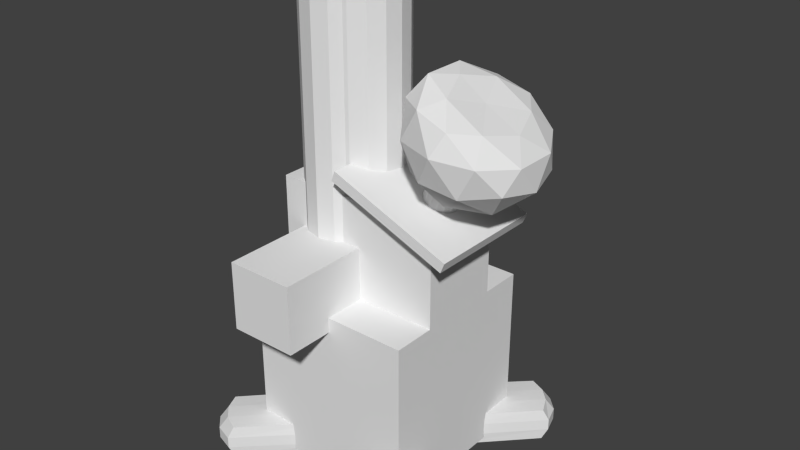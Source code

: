 # Source: weather.blend  (saved by Blender 2.69.0; exported with 4.5.12 LTS)
import bpy
from mathutils import Matrix  # noqa: F401  (used for matrix-valued properties, if any)

bpy.ops.wm.read_factory_settings(use_empty=True)
scene = bpy.context.scene
scene.name = 'Scene'

# ---- collections
col_collection_1 = bpy.data.collections.new('Collection 1'); scene.collection.children.link(col_collection_1)

# ---- materials (node trees are filled in below, after node groups)
mat_material = bpy.data.materials.new('Material')
mat_material.alpha_threshold = 0.0
mat_material.use_transparent_shadow = False
mat_material.roughness = 0.5
mat_material.line_color = (0.0, 0.0, 0.0, 1.0)

# ---- material node trees

# ---- world
world_world = bpy.data.worlds.new('World'); scene.world = world_world
world_world.color = (0.05088, 0.05088, 0.05088)
world_world.use_sun_shadow = False
world_world.sun_shadow_jitter_overblur = 0.0
world_world.cycles.sampling_method = 'MANUAL'
world_world.cycles.sample_map_resolution = 256

# ---- meshes
me_cube_003 = bpy.data.meshes.new('Cube.003')
me_cube_003.from_pydata([(0.3688, 0.2634, 0.0), (-0.2634, -0.3688, 0.0), (-0.3688, -0.2634, 0.0), (0.2634, 0.3688, 0.0), (0.3688, 0.2634, 0.1), (-0.2634, -0.3688, 0.1), (-0.3688, -0.2634, 0.1), (0.2634, 0.3688, 0.1), (0.3834, 0.2739, 0.03333), (0.3834, 0.2739, 0.06667), (0.1601, 0.05059, 0.102), (-0.05059, -0.1601, 0.102), (-0.2739, -0.3834, 0.06667), (-0.2739, -0.3834, 0.03333), (-0.05059, -0.1601, -0.001987), (0.1601, 0.05059, -0.001987), (-0.3111, -0.3462, 0.102), (-0.3462, -0.3111, 0.102), (-0.3834, -0.2739, 0.06667), (-0.3834, -0.2739, 0.03333), (-0.3462, -0.3111, -0.001987), (-0.3111, -0.3462, -0.001987), (-0.1601, -0.05059, 0.102), (0.05059, 0.1601, 0.102), (0.2739, 0.3834, 0.06667), (0.2739, 0.3834, 0.03333), (0.05059, 0.1601, -0.001987), (-0.1601, -0.05059, -0.001987), (0.3111, 0.3462, 0.102), (0.3462, 0.3111, 0.102), (0.3462, 0.3111, -0.001987), (0.3111, 0.3462, -0.001987), (0.1694, 0.05368, 0.06733), (0.1694, 0.05368, 0.03267), (-0.05368, -0.1694, 0.06733), (-0.05368, -0.1694, 0.03267), (-0.3286, -0.3658, 0.06733), (-0.3286, -0.3658, 0.03267), (-0.3658, -0.3286, 0.06733), (-0.3658, -0.3286, 0.03267), (-0.1694, -0.05368, 0.06733), (-0.1694, -0.05368, 0.03267), (0.05368, 0.1694, 0.06733), (0.05368, 0.1694, 0.03267), (0.3286, 0.3658, 0.06733), (0.3286, 0.3658, 0.03267), (0.3658, 0.3286, 0.06733), (0.3658, 0.3286, 0.03267), (0.1298, 0.09329, -0.004922), (0.09329, 0.1298, -0.004922), (-0.09329, -0.1298, -0.004922), (-0.1298, -0.09329, -0.004922), (0.09329, 0.1298, 0.1049), (0.1298, 0.09329, 0.1049), (-0.1298, -0.09329, 0.1049), (-0.09329, -0.1298, 0.1049), (0.2634, -0.3688, 0.0), (-0.3688, 0.2634, 0.0), (-0.2634, 0.3688, 0.0), (0.3688, -0.2634, 0.0), (0.2634, -0.3688, 0.1), (-0.3688, 0.2634, 0.1), (-0.2634, 0.3688, 0.1), (0.3688, -0.2634, 0.1), (0.2725, -0.3814, 0.025), (0.2762, -0.3867, 0.05), (0.2725, -0.3814, 0.075), (0.1035, -0.2125, 0.1017), (-0.05524, -0.05524, 0.1024), (-0.2125, 0.1035, 0.1017), (-0.3814, 0.2725, 0.075), (-0.3867, 0.2762, 0.05), (-0.3814, 0.2725, 0.025), (-0.2125, 0.1035, -0.001721), (-0.05524, -0.05524, -0.002433), (0.1035, -0.2125, -0.001721), (-0.3533, 0.3006, 0.1017), (-0.3315, 0.3315, 0.1024), (-0.3006, 0.3533, 0.1017), (-0.2725, 0.3814, 0.075), (-0.2762, 0.3867, 0.05), (-0.2725, 0.3814, 0.025), (-0.3006, 0.3533, -0.001721), (-0.3315, 0.3315, -0.002433), (-0.3533, 0.3006, -0.001721), (-0.1035, 0.2125, 0.1017), (0.05524, 0.05524, 0.1024), (0.2125, -0.1035, 0.1017), (0.3814, -0.2725, 0.075), (0.3867, -0.2762, 0.05), (0.3814, -0.2725, 0.025), (0.2125, -0.1035, -0.001721), (0.05524, 0.05524, -0.002433), (-0.1035, 0.2125, -0.001721), (0.3533, -0.3006, 0.1017), (0.3315, -0.3315, 0.1024), (0.3006, -0.3533, 0.1017), (0.3006, -0.3533, -0.001721), (0.3315, -0.3315, -0.002433), (0.3533, -0.3006, -0.001721), (0.1085, -0.2225, 0.07586), (0.1106, -0.2267, 0.05), (0.1085, -0.2225, 0.02414), (-0.05809, -0.05809, 0.07622), (-0.05928, -0.05928, 0.05), (-0.05809, -0.05809, 0.02378), (-0.2225, 0.1085, 0.07586), (-0.2267, 0.1106, 0.05), (-0.2225, 0.1085, 0.02414), (-0.3695, 0.3144, 0.07586), (-0.3763, 0.3201, 0.05), (-0.3695, 0.3144, 0.02414), (-0.3486, 0.3486, 0.07622), (-0.3557, 0.3557, 0.05), (-0.3486, 0.3486, 0.02378), (-0.3144, 0.3695, 0.07586), (-0.3201, 0.3763, 0.05), (-0.3144, 0.3695, 0.02414), (-0.1085, 0.2225, 0.07586), (-0.1106, 0.2267, 0.05), (-0.1085, 0.2225, 0.02414), (0.05809, 0.05809, 0.07622), (0.05928, 0.05928, 0.05), (0.05809, 0.05809, 0.02378), (0.2225, -0.1085, 0.07586), (0.2267, -0.1106, 0.05), (0.2225, -0.1085, 0.02414), (0.3695, -0.3144, 0.07586), (0.3763, -0.3201, 0.05), (0.3695, -0.3144, 0.02414), (0.3486, -0.3486, 0.07622), (0.3557, -0.3557, 0.05), (0.3486, -0.3486, 0.02378), (0.3144, -0.3695, 0.07586), (0.3201, -0.3763, 0.05), (0.3144, -0.3695, 0.02414), (0.1383, -0.1928, -0.004094), (0.1686, -0.1686, -0.005077), (0.1928, -0.1383, -0.004094), (-0.02762, -0.02762, -0.00514), (8.744e-10, 8.744e-10, -0.006261), (0.02762, 0.02762, -0.00514), (-0.1928, 0.1383, -0.004094), (-0.1686, 0.1686, -0.005077), (-0.1383, 0.1928, -0.004094), (0.1928, -0.1383, 0.1041), (0.1686, -0.1686, 0.1051), (0.1383, -0.1928, 0.1041), (0.02762, 0.02762, 0.1051), (-1.921e-09, -1.921e-09, 0.1063), (-0.02762, -0.02762, 0.1051), (-0.1383, 0.1928, 0.1041), (-0.1686, 0.1686, 0.1051), (-0.1928, 0.1383, 0.1041)], [], [(35, 13, 1, 14), (39, 19, 2, 20), (43, 25, 3, 26), (47, 8, 0, 30), (51, 20, 2, 27), (55, 16, 5, 11), (8, 33, 15, 0), (33, 35, 14, 15), (4, 10, 32, 9), (9, 32, 33, 8), (10, 11, 34, 32), (32, 34, 35, 33), (11, 5, 12, 34), (34, 12, 13, 35), (13, 37, 21, 1), (37, 39, 20, 21), (5, 16, 36, 12), (12, 36, 37, 13), (16, 17, 38, 36), (36, 38, 39, 37), (17, 6, 18, 38), (38, 18, 19, 39), (19, 41, 27, 2), (41, 43, 26, 27), (6, 22, 40, 18), (18, 40, 41, 19), (22, 23, 42, 40), (40, 42, 43, 41), (23, 7, 24, 42), (42, 24, 25, 43), (25, 45, 31, 3), (45, 47, 30, 31), (7, 28, 44, 24), (24, 44, 45, 25), (28, 29, 46, 44), (44, 46, 47, 45), (29, 4, 9, 46), (46, 9, 8, 47), (31, 49, 26, 3), (49, 51, 27, 26), (0, 15, 48, 30), (30, 48, 49, 31), (15, 14, 50, 48), (48, 50, 51, 49), (14, 1, 21, 50), (50, 21, 20, 51), (29, 53, 10, 4), (53, 55, 11, 10), (7, 23, 52, 28), (28, 52, 53, 29), (23, 22, 54, 52), (52, 54, 55, 53), (22, 6, 17, 54), (54, 17, 16, 55), (108, 72, 57, 73), (117, 81, 58, 82), (126, 90, 59, 91), (135, 64, 56, 97), (144, 82, 58, 93), (153, 76, 61, 69), (64, 102, 75, 56), (102, 105, 74, 75), (105, 108, 73, 74), (60, 67, 100, 66), (66, 100, 101, 65), (65, 101, 102, 64), (67, 68, 103, 100), (100, 103, 104, 101), (101, 104, 105, 102), (68, 69, 106, 103), (103, 106, 107, 104), (104, 107, 108, 105), (69, 61, 70, 106), (106, 70, 71, 107), (107, 71, 72, 108), (72, 111, 84, 57), (111, 114, 83, 84), (114, 117, 82, 83), (61, 76, 109, 70), (70, 109, 110, 71), (71, 110, 111, 72), (76, 77, 112, 109), (109, 112, 113, 110), (110, 113, 114, 111), (77, 78, 115, 112), (112, 115, 116, 113), (113, 116, 117, 114), (78, 62, 79, 115), (115, 79, 80, 116), (116, 80, 81, 117), (81, 120, 93, 58), (120, 123, 92, 93), (123, 126, 91, 92), (62, 85, 118, 79), (79, 118, 119, 80), (80, 119, 120, 81), (85, 86, 121, 118), (118, 121, 122, 119), (119, 122, 123, 120), (86, 87, 124, 121), (121, 124, 125, 122), (122, 125, 126, 123), (87, 63, 88, 124), (124, 88, 89, 125), (125, 89, 90, 126), (90, 129, 99, 59), (129, 132, 98, 99), (132, 135, 97, 98), (63, 94, 127, 88), (88, 127, 128, 89), (89, 128, 129, 90), (94, 95, 130, 127), (127, 130, 131, 128), (128, 131, 132, 129), (95, 96, 133, 130), (130, 133, 134, 131), (131, 134, 135, 132), (96, 60, 66, 133), (133, 66, 65, 134), (134, 65, 64, 135), (99, 138, 91, 59), (138, 141, 92, 91), (141, 144, 93, 92), (56, 75, 136, 97), (97, 136, 137, 98), (98, 137, 138, 99), (75, 74, 139, 136), (136, 139, 140, 137), (137, 140, 141, 138), (74, 73, 142, 139), (139, 142, 143, 140), (140, 143, 144, 141), (73, 57, 84, 142), (142, 84, 83, 143), (143, 83, 82, 144), (96, 147, 67, 60), (147, 150, 68, 67), (150, 153, 69, 68), (63, 87, 145, 94), (94, 145, 146, 95), (95, 146, 147, 96), (87, 86, 148, 145), (145, 148, 149, 146), (146, 149, 150, 147), (86, 85, 151, 148), (148, 151, 152, 149), (149, 152, 153, 150), (85, 62, 78, 151), (151, 78, 77, 152), (152, 77, 76, 153)])
_uv = me_cube_003.uv_layers.new(name='UVMap')
_uv.uv.foreach_set('vector', [0.6165, 0.07657, 0.5406, 0.07803, 0.545, 0.004389, 0.6186, 0.0, 0.6937, 0.765, 0.6923, 0.6891, 0.7659, 0.6935, 0.7703, 0.7672, 0.6165, 0.536, 0.5406, 0.5374, 0.545, 0.4638, 0.6186, 0.4594, 0.6937, 0.3056, 0.6923, 0.2297, 0.7659, 0.2341, 0.7703, 0.3077, 0.8462, 0.536, 0.7703, 0.5374, 0.7747, 0.4638, 0.8483, 0.4594, 0.9241, 0.3828, 1.0, 0.3814, 0.9956, 0.455, 0.922, 0.4594, 0.7703, 0.07803, 0.6944, 0.07657, 0.6923, 0.0, 0.7659, 0.004389, 0.6944, 0.07657, 0.6165, 0.07657, 0.6186, 0.0, 0.6923, 0.0, 0.7659, 0.2253, 0.6923, 0.2297, 0.6944, 0.1531, 0.7703, 0.1517, 0.7703, 0.1517, 0.6944, 0.1531, 0.6944, 0.07657, 0.7703, 0.07803, 0.6923, 0.2297, 0.6186, 0.2297, 0.6165, 0.1531, 0.6944, 0.1531, 0.6944, 0.1531, 0.6165, 0.1531, 0.6165, 0.07657, 0.6944, 0.07657, 0.6186, 0.2297, 0.545, 0.2253, 0.5406, 0.1517, 0.6165, 0.1531, 0.6165, 0.1531, 0.5406, 0.1517, 0.5406, 0.07803, 0.6165, 0.07657, 0.6923, 0.9188, 0.6937, 0.843, 0.7703, 0.8408, 0.7659, 0.9144, 0.6937, 0.843, 0.6937, 0.765, 0.7703, 0.7672, 0.7703, 0.8408, 0.545, 0.9144, 0.5406, 0.8408, 0.6172, 0.843, 0.6186, 0.9188, 0.6186, 0.9188, 0.6172, 0.843, 0.6937, 0.843, 0.6923, 0.9188, 0.5406, 0.8408, 0.5406, 0.7672, 0.6172, 0.765, 0.6172, 0.843, 0.6172, 0.843, 0.6172, 0.765, 0.6937, 0.765, 0.6937, 0.843, 0.5406, 0.7672, 0.545, 0.6935, 0.6186, 0.6891, 0.6172, 0.765, 0.6172, 0.765, 0.6186, 0.6891, 0.6923, 0.6891, 0.6937, 0.765, 0.7703, 0.5374, 0.6944, 0.536, 0.6923, 0.4594, 0.7659, 0.4638, 0.6944, 0.536, 0.6165, 0.536, 0.6186, 0.4594, 0.6923, 0.4594, 0.7659, 0.6847, 0.6923, 0.6891, 0.6944, 0.6126, 0.7703, 0.6111, 0.7703, 0.6111, 0.6944, 0.6126, 0.6944, 0.536, 0.7703, 0.5374, 0.6923, 0.6891, 0.6186, 0.6891, 0.6165, 0.6126, 0.6944, 0.6126, 0.6944, 0.6126, 0.6165, 0.6126, 0.6165, 0.536, 0.6944, 0.536, 0.6186, 0.6891, 0.545, 0.6847, 0.5406, 0.6111, 0.6165, 0.6126, 0.6165, 0.6126, 0.5406, 0.6111, 0.5406, 0.5374, 0.6165, 0.536, 0.6923, 0.4594, 0.6937, 0.3835, 0.7703, 0.3814, 0.7659, 0.455, 0.6937, 0.3835, 0.6937, 0.3056, 0.7703, 0.3077, 0.7703, 0.3814, 0.545, 0.455, 0.5406, 0.3814, 0.6172, 0.3835, 0.6186, 0.4594, 0.6186, 0.4594, 0.6172, 0.3835, 0.6937, 0.3835, 0.6923, 0.4594, 0.5406, 0.3814, 0.5406, 0.3077, 0.6172, 0.3056, 0.6172, 0.3835, 0.6172, 0.3835, 0.6172, 0.3056, 0.6937, 0.3056, 0.6937, 0.3835, 0.5406, 0.3077, 0.545, 0.2341, 0.6186, 0.2297, 0.6172, 0.3056, 0.6172, 0.3056, 0.6186, 0.2297, 0.6923, 0.2297, 0.6937, 0.3056, 1.0, 0.5374, 0.9241, 0.536, 0.922, 0.4594, 0.9956, 0.4638, 0.9241, 0.536, 0.8462, 0.536, 0.8483, 0.4594, 0.922, 0.4594, 0.9956, 0.6847, 0.922, 0.6891, 0.9241, 0.6126, 1.0, 0.6111, 1.0, 0.6111, 0.9241, 0.6126, 0.9241, 0.536, 1.0, 0.5374, 0.922, 0.6891, 0.8483, 0.6891, 0.8462, 0.6126, 0.9241, 0.6126, 0.9241, 0.6126, 0.8462, 0.6126, 0.8462, 0.536, 0.9241, 0.536, 0.8483, 0.6891, 0.7747, 0.6847, 0.7703, 0.6111, 0.8462, 0.6126, 0.8462, 0.6126, 0.7703, 0.6111, 0.7703, 0.5374, 0.8462, 0.536, 0.7703, 0.3814, 0.8462, 0.3828, 0.8483, 0.4594, 0.7747, 0.455, 0.8462, 0.3828, 0.9241, 0.3828, 0.922, 0.4594, 0.8483, 0.4594, 0.7747, 0.2341, 0.8483, 0.2297, 0.8462, 0.3063, 0.7703, 0.3077, 0.7703, 0.3077, 0.8462, 0.3063, 0.8462, 0.3828, 0.7703, 0.3814, 0.8483, 0.2297, 0.922, 0.2297, 0.9241, 0.3063, 0.8462, 0.3063, 0.8462, 0.3063, 0.9241, 0.3063, 0.9241, 0.3828, 0.8462, 0.3828, 0.922, 0.2297, 0.9956, 0.2341, 1.0, 0.3077, 0.9241, 0.3063, 0.9241, 0.3063, 1.0, 0.3077, 1.0, 0.3814, 0.9241, 0.3828, 0.4047, 0.3987, 0.4028, 0.06019, 0.458, 0.08299, 0.4618, 0.4144, 0.173, 1.463, 0.1711, 1.431, 0.2263, 1.409, 0.2301, 1.431, 0.173, 0.3987, 0.1711, 0.06019, 0.2263, 0.08299, 0.2301, 0.4144, 0.4047, 1.463, 0.4028, 1.431, 0.458, 1.409, 0.4618, 1.431, 0.4925, 0.3479, 0.4924, 0.009455, 0.5016, 0.03227, 0.502, 0.3637, 0.5311, 0.3479, 0.531, 0.009455, 0.5402, 0.03227, 0.5406, 0.3637, 0.4028, 1.431, 0.4047, 1.093, 0.4618, 1.077, 0.458, 1.409, 0.4047, 1.093, 0.4054, 0.7458, 0.4634, 0.7458, 0.4618, 1.077, 0.4054, 0.7458, 0.4047, 0.3987, 0.4618, 0.4144, 0.4634, 0.7458, 0.2371, 1.409, 0.2333, 1.077, 0.2904, 1.093, 0.2923, 1.431, 0.2923, 1.431, 0.2904, 1.093, 0.3475, 1.099, 0.3475, 1.441, 0.3475, 1.441, 0.3475, 1.099, 0.4047, 1.093, 0.4028, 1.431, 0.2333, 1.077, 0.2317, 0.7458, 0.2896, 0.7458, 0.2904, 1.093, 0.2904, 1.093, 0.2896, 0.7458, 0.3475, 0.7458, 0.3475, 1.099, 0.3475, 1.099, 0.3475, 0.7458, 0.4054, 0.7458, 0.4047, 1.093, 0.2317, 0.7458, 0.2333, 0.4144, 0.2904, 0.3987, 0.2896, 0.7458, 0.2896, 0.7458, 0.2904, 0.3987, 0.3475, 0.3921, 0.3475, 0.7458, 0.3475, 0.7458, 0.3475, 0.3921, 0.4047, 0.3987, 0.4054, 0.7458, 0.2333, 0.4144, 0.2371, 0.08299, 0.2923, 0.06019, 0.2904, 0.3987, 0.2904, 0.3987, 0.2923, 0.06019, 0.3475, 0.05074, 0.3475, 0.3921, 0.3475, 0.3921, 0.3475, 0.05074, 0.4028, 0.06019, 0.4047, 0.3987, 0.4028, 0.06019, 0.4047, 0.02873, 0.4618, 0.06019, 0.458, 0.08299, 0.4047, 0.02873, 0.4054, 0.01486, 0.4634, 0.05074, 0.4618, 0.06019, 0.1738, 1.477, 0.173, 1.463, 0.2301, 1.431, 0.2317, 1.441, 0.2371, 0.08299, 0.2333, 0.06019, 0.2904, 0.02873, 0.2923, 0.06019, 0.2923, 0.06019, 0.2904, 0.02873, 0.3475, 0.0157, 0.3475, 0.05074, 0.3475, 0.05074, 0.3475, 0.0157, 0.4047, 0.02873, 0.4028, 0.06019, 0.2333, 0.06019, 0.2317, 0.05074, 0.2896, 0.01486, 0.2904, 0.02873, 0.2904, 0.02873, 0.2896, 0.01486, 0.3475, 0.0, 0.3475, 0.0157, 0.3475, 0.0157, 0.3475, 0.0, 0.4054, 0.01486, 0.4047, 0.02873, 1.185e-07, 1.441, 0.001575, 1.431, 0.05871, 1.463, 0.05792, 1.477, 0.05792, 1.477, 0.05871, 1.463, 0.1158, 1.476, 0.1158, 1.492, 0.1158, 1.492, 0.1158, 1.476, 0.173, 1.463, 0.1738, 1.477, 0.001575, 1.431, 0.005376, 1.409, 0.06061, 1.431, 0.05871, 1.463, 0.05871, 1.463, 0.06061, 1.431, 0.1158, 1.441, 0.1158, 1.476, 0.1158, 1.476, 0.1158, 1.441, 0.1711, 1.431, 0.173, 1.463, 0.1711, 1.431, 0.173, 1.093, 0.2301, 1.077, 0.2263, 1.409, 0.173, 1.093, 0.1738, 0.7458, 0.2317, 0.7458, 0.2301, 1.077, 0.1738, 0.7458, 0.173, 0.3987, 0.2301, 0.4144, 0.2317, 0.7458, 0.005376, 1.409, 0.001575, 1.077, 0.05871, 1.093, 0.06061, 1.431, 0.06061, 1.431, 0.05871, 1.093, 0.1158, 1.099, 0.1158, 1.441, 0.1158, 1.441, 0.1158, 1.099, 0.173, 1.093, 0.1711, 1.431, 0.001575, 1.077, 6.584e-08, 0.7458, 0.05792, 0.7458, 0.05871, 1.093, 0.05871, 1.093, 0.05792, 0.7458, 0.1158, 0.7458, 0.1158, 1.099, 0.1158, 1.099, 0.1158, 0.7458, 0.1738, 0.7458, 0.173, 1.093, 6.584e-08, 0.7458, 0.001575, 0.4144, 0.05871, 0.3987, 0.05792, 0.7458, 0.05792, 0.7458, 0.05871, 0.3987, 0.1158, 0.3921, 0.1158, 0.7458, 0.1158, 0.7458, 0.1158, 0.3921, 0.173, 0.3987, 0.1738, 0.7458, 0.001575, 0.4144, 0.005376, 0.08299, 0.06061, 0.06019, 0.05871, 0.3987, 0.05871, 0.3987, 0.06061, 0.06019, 0.1158, 0.05074, 0.1158, 0.3921, 0.1158, 0.3921, 0.1158, 0.05074, 0.1711, 0.06019, 0.173, 0.3987, 0.1711, 0.06019, 0.173, 0.02873, 0.2301, 0.06019, 0.2263, 0.08299, 0.173, 0.02873, 0.1738, 0.01486, 0.2317, 0.05074, 0.2301, 0.06019, 0.4054, 1.477, 0.4047, 1.463, 0.4618, 1.431, 0.4634, 1.441, 0.005376, 0.08299, 0.001575, 0.06019, 0.05871, 0.02873, 0.06061, 0.06019, 0.06061, 0.06019, 0.05871, 0.02873, 0.1158, 0.0157, 0.1158, 0.05074, 0.1158, 0.05074, 0.1158, 0.0157, 0.173, 0.02873, 0.1711, 0.06019, 0.001575, 0.06019, 0.0, 0.05074, 0.05792, 0.01486, 0.05871, 0.02873, 0.05871, 0.02873, 0.05792, 0.01486, 0.1158, 0.0, 0.1158, 0.0157, 0.1158, 0.0157, 0.1158, 0.0, 0.1738, 0.01486, 0.173, 0.02873, 0.2317, 1.441, 0.2333, 1.431, 0.2904, 1.463, 0.2896, 1.477, 0.2896, 1.477, 0.2904, 1.463, 0.3475, 1.476, 0.3475, 1.492, 0.3475, 1.492, 0.3475, 1.476, 0.4047, 1.463, 0.4054, 1.477, 0.2333, 1.431, 0.2371, 1.409, 0.2923, 1.431, 0.2904, 1.463, 0.2904, 1.463, 0.2923, 1.431, 0.3475, 1.441, 0.3475, 1.476, 0.3475, 1.476, 0.3475, 1.441, 0.4028, 1.431, 0.4047, 1.463, 0.4913, 1.381, 0.4919, 1.042, 0.5014, 1.026, 0.5006, 1.358, 0.4919, 1.042, 0.4923, 0.695, 0.502, 0.6951, 0.5014, 1.026, 0.4923, 0.695, 0.4925, 0.3479, 0.502, 0.3637, 0.502, 0.6951, 0.4637, 1.358, 0.4634, 1.026, 0.4729, 1.042, 0.4729, 1.381, 0.4729, 1.381, 0.4729, 1.042, 0.4824, 1.049, 0.4821, 1.39, 0.4821, 1.39, 0.4824, 1.049, 0.4919, 1.042, 0.4913, 1.381, 0.4634, 1.026, 0.4634, 0.695, 0.473, 0.695, 0.4729, 1.042, 0.4729, 1.042, 0.473, 0.695, 0.4827, 0.695, 0.4824, 1.049, 0.4824, 1.049, 0.4827, 0.695, 0.4923, 0.695, 0.4919, 1.042, 0.4634, 0.695, 0.4639, 0.3636, 0.4734, 0.3479, 0.473, 0.695, 0.473, 0.695, 0.4734, 0.3479, 0.4829, 0.3414, 0.4827, 0.695, 0.4827, 0.695, 0.4829, 0.3414, 0.4925, 0.3479, 0.4923, 0.695, 0.4639, 0.3636, 0.4648, 0.03224, 0.474, 0.00944, 0.4734, 0.3479, 0.4734, 0.3479, 0.474, 0.00944, 0.4832, 0.0, 0.4829, 0.3414, 0.4829, 0.3414, 0.4832, 0.0, 0.4924, 0.009455, 0.4925, 0.3479, 0.5299, 1.381, 0.5305, 1.042, 0.5401, 1.026, 0.5392, 1.358, 0.5305, 1.042, 0.5309, 0.695, 0.5406, 0.6951, 0.5401, 1.026, 0.5309, 0.695, 0.5311, 0.3479, 0.5406, 0.3637, 0.5406, 0.6951, 0.5023, 1.358, 0.502, 1.026, 0.5115, 1.042, 0.5115, 1.381, 0.5115, 1.381, 0.5115, 1.042, 0.521, 1.049, 0.5207, 1.39, 0.5207, 1.39, 0.521, 1.049, 0.5305, 1.042, 0.5299, 1.381, 0.502, 1.026, 0.502, 0.695, 0.5116, 0.695, 0.5115, 1.042, 0.5115, 1.042, 0.5116, 0.695, 0.5213, 0.695, 0.521, 1.049, 0.521, 1.049, 0.5213, 0.695, 0.5309, 0.695, 0.5305, 1.042, 0.502, 0.695, 0.5025, 0.3636, 0.512, 0.3479, 0.5116, 0.695, 0.5116, 0.695, 0.512, 0.3479, 0.5216, 0.3414, 0.5213, 0.695, 0.5213, 0.695, 0.5216, 0.3414, 0.5311, 0.3479, 0.5309, 0.695, 0.5025, 0.3636, 0.5034, 0.03224, 0.5126, 0.00944, 0.512, 0.3479, 0.512, 0.3479, 0.5126, 0.00944, 0.5218, 0.0, 0.5216, 0.3414, 0.5216, 0.3414, 0.5218, 0.0, 0.531, 0.009455, 0.5311, 0.3479])
me_cube_003.use_remesh_preserve_volume = False
me_cube_003.use_remesh_preserve_attributes = False
me_cube_003.use_mirror_vertex_groups = False
me_cube_003.update()
me_icosphere = bpy.data.meshes.new('Icosphere')
me_icosphere.from_pydata([(-0.6771, 0.25, -1.269), (-0.2416, 0.25, -0.3692), (-0.591, 0.231, -1.311), (-0.1555, 0.231, -0.4108), (-0.518, 0.1768, -1.346), (-0.08248, 0.1768, -0.4462), (-0.4692, 0.09567, -1.37), (-0.03369, 0.09567, -0.4698), (-0.4521, -1.093e-08, -1.378), (-0.01656, -1.093e-08, -0.4781), (-0.4692, -0.09567, -1.37), (-0.03369, -0.09567, -0.4698), (-0.518, -0.1768, -1.346), (-0.08248, -0.1768, -0.4462), (-0.591, -0.231, -1.311), (-0.1555, -0.231, -0.4108), (-0.6771, -0.25, -1.269), (-0.2416, -0.25, -0.3692), (-0.7633, -0.231, -1.228), (-0.3277, -0.231, -0.3275), (-0.8363, -0.1768, -1.192), (-0.4007, -0.1768, -0.2922), (-0.8851, -0.09567, -1.169), (-0.4495, -0.09567, -0.2686), (-0.9022, 2.981e-09, -1.16), (-0.4666, 2.981e-09, -0.2603), (-0.8851, 0.09567, -1.169), (-0.4495, 0.09567, -0.2686), (-0.8363, 0.1768, -1.192), (-0.4007, 0.1768, -0.2922), (-0.7633, 0.231, -1.228), (-0.3277, 0.231, -0.3275), (0.0, 0.0, -1.0), (0.7074, -0.5257, -0.4634), (-0.2764, -0.8506, -0.4472), (-0.8944, 0.0, -0.4472), (-0.2764, 0.8506, -0.4472), (0.7074, 0.5257, -0.4634), (0.1214, -0.8506, 0.2922), (-0.7398, -0.5257, 0.4311), (-0.7398, 0.5257, 0.4311), (0.1214, 0.8506, 0.2922), (0.5585, 4.514e-08, 0.1113), (-0.336, 4.514e-08, 0.664), (-0.1625, -0.5, -0.8507), (0.4253, -0.309, -0.8507), (0.2629, -0.809, -0.5257), (0.8345, 2.172e-09, -0.5419), (0.4253, 0.309, -0.8507), (-0.5257, 0.0, -0.8507), (-0.6882, -0.5, -0.5257), (-0.1625, 0.5, -0.8507), (-0.6882, 0.5, -0.5257), (0.2629, 0.809, -0.5257), (0.8067, -0.309, -0.1443), (0.8067, 0.309, -0.1443), (-0.01616, -1.0, -0.01616), (0.5093, -0.809, -0.07853), (-0.9511, -0.309, 0.0), (-0.5878, -0.809, 0.0), (-0.5878, 0.809, 0.0), (-0.9511, 0.309, 0.0), (0.5093, 0.809, -0.07853), (-0.01616, 1.0, -0.01616), (0.381, -0.5, 0.2186), (-0.3414, -0.809, 0.4472), (-0.8668, 2.172e-09, 0.5096), (-0.3414, 0.809, 0.4472), (0.381, 0.5, 0.2186), (-0.1447, -0.5, 0.5435), (0.06406, 6.203e-08, 0.389), (-0.5697, -0.309, 0.7063), (-0.5697, 0.309, 0.7063), (-0.1447, 0.5, 0.5435)], [], [(0, 1, 3, 2), (2, 3, 5, 4), (4, 5, 7, 6), (6, 7, 9, 8), (8, 9, 11, 10), (10, 11, 13, 12), (12, 13, 15, 14), (14, 15, 17, 16), (16, 17, 19, 18), (18, 19, 21, 20), (20, 21, 23, 22), (22, 23, 25, 24), (24, 25, 27, 26), (26, 27, 29, 28), (3, 1, 31, 29, 27, 25, 23, 21, 19, 17, 15, 13, 11, 9, 7, 5), (30, 31, 1, 0), (28, 29, 31, 30), (0, 2, 4, 6, 8, 10, 12, 14, 16, 18, 20, 22, 24, 26, 28, 30), (32, 45, 44), (33, 45, 47), (32, 44, 49), (32, 49, 51), (32, 51, 48), (33, 47, 54), (34, 46, 56), (35, 50, 58), (36, 52, 60), (37, 53, 62), (33, 54, 57), (34, 56, 59), (35, 58, 61), (36, 60, 63), (37, 62, 55), (38, 64, 69), (39, 65, 71), (40, 66, 72), (41, 67, 73), (42, 68, 70), (44, 46, 34), (44, 45, 46), (45, 33, 46), (47, 48, 37), (47, 45, 48), (45, 32, 48), (49, 50, 35), (49, 44, 50), (44, 34, 50), (51, 52, 36), (51, 49, 52), (49, 35, 52), (48, 53, 37), (48, 51, 53), (51, 36, 53), (54, 55, 42), (54, 47, 55), (47, 37, 55), (56, 57, 38), (56, 46, 57), (46, 33, 57), (58, 59, 39), (58, 50, 59), (50, 34, 59), (60, 61, 40), (60, 52, 61), (52, 35, 61), (62, 63, 41), (62, 53, 63), (53, 36, 63), (57, 64, 38), (57, 54, 64), (54, 42, 64), (59, 65, 39), (59, 56, 65), (56, 38, 65), (61, 66, 40), (61, 58, 66), (58, 39, 66), (63, 67, 41), (63, 60, 67), (60, 40, 67), (55, 68, 42), (55, 62, 68), (62, 41, 68), (69, 70, 43), (69, 64, 70), (64, 42, 70), (71, 69, 43), (71, 65, 69), (65, 38, 69), (72, 71, 43), (72, 66, 71), (66, 39, 71), (73, 72, 43), (73, 67, 72), (67, 40, 72), (70, 73, 43), (70, 68, 73), (68, 41, 73)])
_uv = me_icosphere.uv_layers.new(name='UVMap')
_uv.uv.foreach_set('vector', [0.812, 0.7238, 0.812, 0.973, 0.7878, 0.973, 0.7878, 0.7238, 0.7878, 0.7238, 0.7878, 0.973, 0.7645, 0.9731, 0.7645, 0.7239, 0.9469, 0.007269, 0.9469, 0.2445, 0.9267, 0.2486, 0.9267, 0.01141, 0.9267, 0.01141, 0.9267, 0.2486, 0.9028, 0.25, 0.9028, 0.01287, 0.9028, 0.01287, 0.9028, 0.25, 0.879, 0.2486, 0.879, 0.01141, 0.879, 0.01141, 0.879, 0.2486, 0.8588, 0.2445, 0.8588, 0.007269, 0.7645, 0.7239, 0.7645, 0.9731, 0.7413, 0.973, 0.7413, 0.7238, 0.7413, 0.7238, 0.7413, 0.973, 0.7171, 0.973, 0.7171, 0.7238, 0.7171, 0.7238, 0.7171, 0.973, 0.6956, 0.9731, 0.6956, 0.7239, 0.6956, 0.7239, 0.6956, 0.9731, 0.6801, 0.9733, 0.6801, 0.7241, 0.8588, 0.0007375, 0.8588, 0.2498, 0.8404, 0.2493, 0.8404, 0.0002397, 0.8404, 0.0002397, 0.8404, 0.2493, 0.8173, 0.2491, 0.8173, 0.0, 0.8173, 0.0, 0.8173, 0.2491, 0.7931, 0.2491, 0.7931, 5.493e-05, 0.7931, 5.493e-05, 0.7931, 0.2491, 0.7713, 0.2495, 0.7713, 0.0003961, 0.8042, 0.3032, 0.8285, 0.3032, 0.8509, 0.3125, 0.868, 0.3296, 0.8773, 0.3521, 0.8773, 0.3764, 0.868, 0.3988, 0.8509, 0.4161, 0.8285, 0.4254, 0.8042, 0.4254, 0.7819, 0.4161, 0.7647, 0.399, 0.7554, 0.3765, 0.7554, 0.3522, 0.7647, 0.3298, 0.7819, 0.3125, 0.8334, 0.7239, 0.8334, 0.9731, 0.812, 0.973, 0.812, 0.7238, 0.7713, 0.0003961, 0.7713, 0.2495, 0.7554, 0.25, 0.7554, 0.0009715, 0.8822, 0.8461, 0.8598, 0.8368, 0.8427, 0.8196, 0.8334, 0.7972, 0.8334, 0.7729, 0.8427, 0.7504, 0.8598, 0.7332, 0.8822, 0.7239, 0.9064, 0.7238, 0.9288, 0.7331, 0.9459, 0.7503, 0.9552, 0.7727, 0.9552, 0.797, 0.9459, 0.8195, 0.9288, 0.8367, 0.9064, 0.846, 0.6514, 0.1026, 0.7554, 0.08566, 0.725, 0.2167, 0.9974, 0.6112, 0.8825, 0.6722, 0.8982, 0.5253, 0.6514, 0.1026, 0.725, 0.2167, 0.5783, 0.212, 0.6514, 0.1026, 0.5783, 0.212, 0.5179, 0.07806, 0.6514, 0.1026, 0.5179, 0.07806, 0.6274, 0.0, 0.9974, 0.6112, 0.8982, 0.5253, 1.0, 0.5192, 0.4713, 0.6572, 0.5243, 0.5348, 0.5953, 0.6691, 0.5057, 0.3203, 0.6394, 0.3446, 0.5312, 0.4207, 0.2319, 0.7892, 0.2839, 0.7251, 0.3456, 0.8504, 0.001136, 0.9043, 0.1072, 0.8363, 0.1072, 0.9635, 0.5974, 0.4322, 0.6801, 0.4367, 0.6514, 0.541, 0.4713, 0.6572, 0.5953, 0.6691, 0.527, 0.7736, 0.1984, 0.7164, 0.1138, 0.6244, 0.2667, 0.624, 0.2319, 0.7892, 0.3456, 0.8504, 0.2379, 0.9137, 0.001136, 0.9043, 0.1072, 0.9635, 0.00162, 0.9872, 0.2007, 0.0, 0.2659, 0.08738, 0.1119, 0.08738, 0.05953, 0.5049, 2.51e-06, 0.4555, 0.1136, 0.4244, 0.3195, 0.5043, 0.1849, 0.502, 0.2664, 0.424, 0.2007, 0.424, 0.08173, 0.4136, 0.1119, 0.3366, 0.3175, 0.212, 0.2659, 0.3366, 0.1762, 0.212, 0.4031, 0.5584, 0.5243, 0.5348, 0.4713, 0.6572, 0.4031, 0.5584, 0.4805, 0.4254, 0.5243, 0.5348, 0.8825, 0.6722, 0.9974, 0.6112, 1.0, 0.7238, 0.8982, 0.5253, 0.7604, 0.5785, 0.7896, 0.4517, 0.8982, 0.5253, 0.8825, 0.6722, 0.7604, 0.5785, 0.8825, 0.6722, 0.7605, 0.7048, 0.7604, 0.5785, 0.5783, 0.212, 0.6394, 0.3446, 0.5057, 0.3203, 0.5783, 0.212, 0.725, 0.2167, 0.6394, 0.3446, 0.725, 0.2167, 0.7554, 0.3283, 0.6394, 0.3446, 0.5179, 0.07806, 0.4323, 0.206, 0.4031, 0.09253, 0.5179, 0.07806, 0.5783, 0.212, 0.4323, 0.206, 0.5783, 0.212, 0.5057, 0.3203, 0.4323, 0.206, 0.7604, 0.5785, 0.6801, 0.4783, 0.7896, 0.4517, 0.0, 0.7872, 0.1366, 0.7164, 0.1072, 0.8363, 0.1366, 0.7164, 0.2319, 0.7892, 0.1072, 0.8363, 0.4031, 0.135, 0.4031, 0.289, 0.3175, 0.212, 1.0, 0.5192, 0.8982, 0.5253, 0.8778, 0.4254, 0.8982, 0.5253, 0.7896, 0.4517, 0.8778, 0.4254, 0.5953, 0.6691, 0.6514, 0.541, 0.6801, 0.6693, 0.5953, 0.6691, 0.5243, 0.5348, 0.6514, 0.541, 0.5243, 0.5348, 0.5974, 0.4322, 0.6514, 0.541, 0.1138, 0.6244, 0.0, 0.5827, 0.05953, 0.5049, 0.5312, 0.4207, 0.6394, 0.3446, 0.678, 0.4254, 0.4047, 0.706, 0.4713, 0.6572, 0.527, 0.7736, 0.4001, 0.5817, 0.2667, 0.624, 0.3195, 0.5043, 0.4001, 0.5817, 0.3288, 0.7095, 0.2667, 0.624, 0.4323, 0.206, 0.5057, 0.3203, 0.4032, 0.3351, 0.1072, 0.9635, 0.2379, 0.9137, 0.234, 0.9984, 0.1072, 0.9635, 0.1072, 0.8363, 0.2379, 0.9137, 0.1072, 0.8363, 0.2319, 0.7892, 0.2379, 0.9137, 0.3309, 0.01037, 0.2659, 0.08738, 0.2007, 0.0, 0.3309, 0.01037, 0.4031, 0.135, 0.2659, 0.08738, 0.4031, 0.135, 0.3175, 0.212, 0.2659, 0.08738, 0.527, 0.7736, 0.654, 0.7798, 0.6019, 0.8385, 0.527, 0.7736, 0.5953, 0.6691, 0.654, 0.7798, 0.5953, 0.6691, 0.6801, 0.6693, 0.654, 0.7798, 0.2667, 0.624, 0.1849, 0.502, 0.3195, 0.5043, 0.2667, 0.624, 0.1138, 0.6244, 0.1849, 0.502, 0.1138, 0.6244, 0.05953, 0.5049, 0.1849, 0.502, 0.2379, 0.9137, 0.3456, 0.9776, 0.234, 0.9984, 0.2379, 0.9137, 0.3456, 0.8504, 0.3456, 0.9776, 0.4001, 0.5817, 0.3195, 0.5043, 0.4001, 0.4544, 0.4031, 0.289, 0.2659, 0.3366, 0.3175, 0.212, 0.4031, 0.289, 0.3309, 0.4136, 0.2659, 0.3366, 0.3309, 0.4136, 0.2007, 0.424, 0.2659, 0.3366, 0.1119, 0.08738, 0.1762, 0.212, 0.05557, 0.212, 0.1119, 0.08738, 0.2659, 0.08738, 0.1762, 0.212, 0.2659, 0.08738, 0.3175, 0.212, 0.1762, 0.212, 1.485e-08, 0.135, 0.1119, 0.08738, 0.05557, 0.212, 1.485e-08, 0.135, 0.08173, 0.01038, 0.1119, 0.08738, 0.08173, 0.01038, 0.2007, 0.0, 0.1119, 0.08738, 0.0, 0.289, 1.485e-08, 0.135, 0.05557, 0.212, 0.2664, 0.424, 0.1849, 0.502, 0.1136, 0.4244, 0.1849, 0.502, 0.05953, 0.5049, 0.1136, 0.4244, 0.1119, 0.3366, 0.0, 0.289, 0.05557, 0.212, 0.1119, 0.3366, 0.08173, 0.4136, 0.0, 0.289, 0.4001, 0.4544, 0.3195, 0.5043, 0.2664, 0.424, 0.1762, 0.212, 0.1119, 0.3366, 0.05557, 0.212, 0.1762, 0.212, 0.2659, 0.3366, 0.1119, 0.3366, 0.2659, 0.3366, 0.2007, 0.424, 0.1119, 0.3366])
me_icosphere.use_remesh_preserve_volume = False
me_icosphere.use_remesh_preserve_attributes = False
me_icosphere.use_mirror_vertex_groups = False
me_icosphere.update()
me_cube_001 = bpy.data.meshes.new('Cube.001')
me_cube_001.from_pydata([(-1.0, -1.0, -1.0), (-1.0, 1.0, -1.0), (1.0, 1.0, -1.0), (1.0, -1.0, -1.0), (-1.0, -1.0, 1.0), (-1.0, 1.0, 1.0), (1.0, 1.0, 1.0), (1.0, -1.0, 1.0), (0.161, 0.292, 2.038), (0.161, 0.292, 8.288), (0.6393, 0.2682, 2.038), (0.6393, 0.2682, 8.288), (1.045, 0.2004, 2.038), (1.045, 0.2004, 8.288), (1.316, 0.09905, 2.038), (1.316, 0.09905, 8.288), (1.411, -0.02054, 2.038), (1.411, -0.02054, 8.288), (1.316, -0.1401, 2.038), (1.316, -0.1401, 8.288), (1.045, -0.2415, 2.038), (1.045, -0.2415, 8.288), (0.6393, -0.3093, 2.038), (0.6393, -0.3093, 8.288), (0.161, -0.333, 2.038), (0.161, -0.333, 8.288), (-0.3174, -0.3093, 2.038), (-0.3174, -0.3093, 8.288), (-0.7229, -0.2415, 2.038), (-0.7229, -0.2415, 8.288), (-0.9939, -0.1401, 2.038), (-0.9939, -0.1401, 8.288), (-1.089, -0.02054, 2.038), (-1.089, -0.02054, 8.288), (-0.9939, 0.09905, 2.038), (-0.9939, 0.09905, 8.288), (-0.7229, 0.2004, 2.038), (-0.7229, 0.2004, 8.288), (-0.3174, 0.2682, 2.038), (-0.3174, 0.2682, 8.288), (-0.2242, 0.3576, -4.93), (-0.2242, 0.3576, 7.57), (0.2541, 0.3288, -4.93), (0.2541, 0.3288, 7.57), (0.6596, 0.2468, -4.93), (0.6596, 0.2468, 7.57), (0.9306, 0.1242, -4.93), (0.9306, 0.1242, 7.57), (1.026, -0.02054, -4.93), (1.026, -0.02054, 7.57), (0.9306, -0.1652, -4.93), (0.9306, -0.1652, 7.57), (0.6596, -0.2879, -4.93), (0.6596, -0.2879, 7.57), (0.2541, -0.3699, -4.93), (0.2541, -0.3699, 7.57), (-0.2242, -0.3987, -4.93), (-0.2242, -0.3987, 7.57), (-0.7026, -0.3699, -4.93), (-0.7026, -0.3699, 7.57), (-1.108, -0.2879, -4.93), (-1.108, -0.2879, 7.57), (-1.379, -0.1652, -4.93), (-1.379, -0.1652, 7.57), (-1.474, -0.02054, -4.93), (-1.474, -0.02054, 7.57), (-1.379, 0.1242, -4.93), (-1.379, 0.1242, 7.57), (-1.108, 0.2468, -4.93), (-1.108, 0.2468, 7.57), (-0.7026, 0.3288, -4.93), (-0.7026, 0.3288, 7.57)], [], [(4, 5, 1, 0), (5, 6, 2, 1), (6, 7, 3, 2), (7, 4, 0, 3), (0, 1, 2, 3), (7, 6, 5, 4), (8, 9, 11, 10), (10, 11, 13, 12), (12, 13, 15, 14), (14, 15, 17, 16), (16, 17, 19, 18), (18, 19, 21, 20), (20, 21, 23, 22), (22, 23, 25, 24), (24, 25, 27, 26), (26, 27, 29, 28), (28, 29, 31, 30), (30, 31, 33, 32), (32, 33, 35, 34), (34, 35, 37, 36), (11, 9, 39, 37, 35, 33, 31, 29, 27, 25, 23, 21, 19, 17, 15, 13), (38, 39, 9, 8), (36, 37, 39, 38), (8, 10, 12, 14, 16, 18, 20, 22, 24, 26, 28, 30, 32, 34, 36, 38), (40, 41, 43, 42), (42, 43, 45, 44), (44, 45, 47, 46), (46, 47, 49, 48), (48, 49, 51, 50), (50, 51, 53, 52), (52, 53, 55, 54), (54, 55, 57, 56), (56, 57, 59, 58), (58, 59, 61, 60), (60, 61, 63, 62), (62, 63, 65, 64), (64, 65, 67, 66), (66, 67, 69, 68), (43, 41, 71, 69, 67, 65, 63, 61, 59, 57, 55, 53, 51, 49, 47, 45), (70, 71, 41, 40), (68, 69, 71, 70), (40, 42, 44, 46, 48, 50, 52, 54, 56, 58, 60, 62, 64, 66, 68, 70)])
_uv = me_cube_001.uv_layers.new(name='UVMap')
_uv.uv.foreach_set('vector', [0.4167, 0.4811, 0.3233, 0.4811, 0.3233, 0.3878, 0.4167, 0.3878, 0.3233, 0.1078, 0.4167, 0.1078, 0.4167, 0.2011, 0.3233, 0.2011, 0.3233, 0.2944, 0.3233, 0.2011, 0.4167, 0.2011, 0.4167, 0.2944, 0.3233, 0.3878, 0.3233, 0.2944, 0.4167, 0.2944, 0.4167, 0.3878, 0.51, 0.4811, 0.4167, 0.4811, 0.4167, 0.3878, 0.51, 0.3878, 0.2156, 0.3994, 0.3089, 0.3994, 0.3089, 0.4928, 0.2156, 0.4928, 0.2695, 0.1078, 0.2695, 0.3994, 0.2471, 0.3994, 0.2471, 0.1078, 0.2471, 0.1078, 0.2471, 0.3994, 0.2282, 0.3994, 0.2282, 0.1078, 0.2282, 0.1078, 0.2282, 0.3994, 0.2156, 0.3994, 0.2156, 0.1078, 0.5475, 0.0, 0.5475, 0.2917, 0.5419, 0.2917, 0.5419, 0.0, 0.5419, 0.0, 0.5419, 0.2917, 0.5364, 0.2917, 0.5364, 0.0, 0.5072, 0.1078, 0.2156, 0.1078, 0.2156, 0.09514, 0.5072, 0.09514, 0.5072, 0.09514, 0.2156, 0.09514, 0.2156, 0.07621, 0.5072, 0.07621, 0.5072, 0.07621, 0.2156, 0.07621, 0.2156, 0.05389, 0.5072, 0.05389, 0.5072, 0.05389, 0.2156, 0.05389, 0.2156, 0.03157, 0.5072, 0.03157, 0.5072, 0.03157, 0.2156, 0.03157, 0.2156, 0.01264, 0.5072, 0.01264, 0.5072, 0.01264, 0.2156, 0.01264, 0.2156, 1.947e-08, 0.5072, 0.0, 0.2156, 0.4928, 0.5072, 0.4928, 0.5072, 0.4984, 0.2156, 0.4984, 0.2156, 0.4984, 0.5072, 0.4984, 0.5072, 0.5039, 0.2156, 0.5039, 0.3233, 0.1078, 0.3233, 0.3994, 0.3107, 0.3994, 0.3107, 0.1078, 0.5072, 0.07989, 0.5072, 0.05754, 0.5094, 0.0353, 0.5135, 0.01655, 0.5189, 0.004158, 0.5247, 0.0, 0.53, 0.004712, 0.5341, 0.01758, 0.5364, 0.03663, 0.5364, 0.05898, 0.5341, 0.08122, 0.53, 0.09997, 0.5247, 0.1124, 0.5189, 0.1165, 0.5135, 0.1118, 0.5094, 0.09894, 0.2918, 0.1078, 0.2918, 0.3994, 0.2695, 0.3994, 0.2695, 0.1078, 0.3107, 0.1078, 0.3107, 0.3994, 0.2918, 0.3994, 0.2918, 0.1078, 0.4871, 0.26, 0.4871, 0.2377, 0.4894, 0.2186, 0.4934, 0.2058, 0.4988, 0.201, 0.5046, 0.2052, 0.51, 0.2176, 0.514, 0.2363, 0.5163, 0.2586, 0.5163, 0.2809, 0.514, 0.3, 0.51, 0.3129, 0.5046, 0.3176, 0.4988, 0.3134, 0.4934, 0.301, 0.4894, 0.2823, 0.05389, 2.225e-08, 0.05389, 0.5833, 0.03157, 0.5833, 0.03157, 0.0, 0.03157, 0.0, 0.03157, 0.5833, 0.01264, 0.5833, 0.01264, 0.0, 0.01264, 0.0, 0.01264, 0.5833, 0.0, 0.5833, 4.45e-08, 0.0, 0.5235, 0.3878, 0.5235, 0.9711, 0.5168, 0.9711, 0.5168, 0.3878, 0.5168, 0.3878, 0.5168, 0.9711, 0.51, 0.9711, 0.51, 0.3878, 0.2156, 0.0, 0.2156, 0.5833, 0.2029, 0.5833, 0.2029, 2.225e-08, 0.2029, 2.225e-08, 0.2029, 0.5833, 0.184, 0.5833, 0.184, 2.225e-08, 0.184, 2.225e-08, 0.184, 0.5833, 0.1617, 0.5833, 0.1617, 0.0, 0.1617, 0.0, 0.1617, 0.5833, 0.1394, 0.5833, 0.1394, 2.225e-08, 0.1394, 2.225e-08, 0.1394, 0.5833, 0.1204, 0.5833, 0.1204, 2.225e-08, 0.1204, 2.225e-08, 0.1204, 0.5833, 0.1078, 0.5833, 0.1078, 2.225e-08, 0.4167, 0.3743, 1.0, 0.3743, 1.0, 0.381, 0.4167, 0.381, 0.4167, 0.381, 1.0, 0.381, 1.0, 0.3878, 0.4167, 0.3878, 0.1078, 2.225e-08, 0.1078, 0.5833, 0.09514, 0.5833, 0.09514, 2.225e-08, 0.4871, 0.238, 0.4871, 0.2604, 0.4845, 0.2826, 0.4795, 0.3013, 0.473, 0.3135, 0.466, 0.3176, 0.4595, 0.3127, 0.4546, 0.2998, 0.4519, 0.2806, 0.4519, 0.2583, 0.4546, 0.2361, 0.4595, 0.2174, 0.466, 0.2051, 0.473, 0.2011, 0.4795, 0.206, 0.4845, 0.2189, 0.07621, 2.225e-08, 0.07621, 0.5833, 0.05389, 0.5833, 0.05389, 2.225e-08, 0.09514, 2.225e-08, 0.09514, 0.5833, 0.07621, 0.5833, 0.07621, 2.225e-08, 0.4167, 0.2604, 0.4167, 0.238, 0.4194, 0.2189, 0.4243, 0.206, 0.4308, 0.2011, 0.4378, 0.2051, 0.4443, 0.2174, 0.4492, 0.2361, 0.4519, 0.2583, 0.4519, 0.2806, 0.4492, 0.2998, 0.4443, 0.3127, 0.4378, 0.3176, 0.4308, 0.3135, 0.4243, 0.3013, 0.4194, 0.2826])
me_cube_001.use_remesh_preserve_volume = False
me_cube_001.use_remesh_preserve_attributes = False
me_cube_001.use_mirror_vertex_groups = False
me_cube_001.update()
me_cube = bpy.data.meshes.new('Cube')
me_cube.from_pydata([(1.0, 1.0, -1.0), (1.0, -1.0, -1.0), (-1.0, -1.0, -1.0), (-1.0, 1.0, -1.0), (1.0, 1.0, 1.0), (1.0, -1.0, 1.0), (-1.0, -1.0, 1.0), (-1.0, 1.0, 1.0), (1.0, 0.5, 1.0), (1.0, -5.513e-07, 1.0), (1.0, -0.5, 1.0), (0.5, 1.0, 1.0), (2.633e-07, 1.0, 1.0), (-0.5, 1.0, 1.0), (0.5, -1.0, 1.0), (-5.315e-07, -1.0, 1.0), (-0.5, -1.0, 1.0), (-1.0, -0.5, 1.0), (-1.0, 2.036e-07, 1.0), (-1.0, 0.5, 1.0), (0.5, 0.5, 1.0), (0.5, -0.5, 1.0), (6.457e-08, 0.5, 1.0), (-3.328e-07, -0.5, 1.0), (-0.5, 0.5, 1.0), (-0.5, -0.5, 1.0), (1.0, 0.5, 1.758), (1.0, -5.513e-07, 1.758), (1.0, -0.5, 1.758), (-1.0, -0.5, 2.158), (-1.0, 2.036e-07, 2.158), (-1.0, 0.5, 2.158), (0.5, 0.5, 1.958), (1.322, 0.7038, 1.971), (0.5, -0.5, 1.958), (6.457e-08, 0.5, 2.158), (-1.341e-07, -2.136e-07, 2.158), (-3.328e-07, -0.5, 2.158), (-0.5, 0.5, 2.158), (-0.5, 4.967e-09, 2.158), (-0.5, -0.5, 2.158), (1.275, 0.7038, 1.854), (1.275, -6.181e-07, 1.854), (1.275, -0.7038, 1.854), (0.571, 0.7038, 2.136), (0.571, -0.7038, 2.136), (-0.1328, 0.7038, 2.417), (-0.1328, -1.427e-07, 2.417), (-0.1328, -0.7038, 2.417), (1.322, -6.181e-07, 1.971), (1.322, -0.7038, 1.971), (0.6179, 0.7038, 2.253), (0.6179, -4.504e-07, 2.253), (0.6179, -0.7038, 2.253), (-0.08588, 0.7038, 2.535), (-0.08588, -1.427e-07, 2.535), (-0.08588, -0.7038, 2.535)], [], [(0, 1, 2, 3), (25, 17, 6, 16), (0, 4, 8, 9, 10, 5, 1), (1, 5, 14, 15, 16, 6, 2), (2, 6, 17, 18, 19, 7, 3), (4, 0, 3, 7, 13, 12, 11), (10, 21, 14, 5), (21, 23, 15, 14), (23, 25, 16, 15), (4, 11, 20, 8), (8, 20, 32, 26), (23, 21, 34, 37), (11, 12, 22, 20), (18, 17, 29, 30), (22, 24, 38, 35), (12, 13, 24, 22), (17, 25, 40, 29), (9, 8, 26, 27), (13, 7, 19, 24), (19, 18, 30, 31), (21, 10, 28, 34), (32, 35, 46, 44), (27, 26, 41, 42), (26, 32, 44, 41), (37, 34, 45, 48), (35, 38, 39, 36), (36, 39, 40, 37), (38, 31, 30, 39), (39, 30, 29, 40), (24, 19, 31, 38), (25, 23, 37, 40), (20, 22, 35, 32), (10, 9, 27, 28), (47, 48, 56, 55), (43, 42, 49, 50), (41, 44, 51, 33), (48, 45, 53, 56), (34, 28, 43, 45), (36, 37, 48, 47), (35, 36, 47, 46), (28, 27, 42, 43), (33, 51, 52, 49), (49, 52, 53, 50), (51, 54, 55, 52), (52, 55, 56, 53), (42, 41, 33, 49), (44, 46, 54, 51), (46, 47, 55, 54), (45, 43, 50, 53)])
_uv = me_cube.uv_layers.new(name='UVMap')
_uv.uv.foreach_set('vector', [0.8376, 0.3248, 0.5128, 0.3248, 0.5128, 0.00815, 0.8376, 0.00815, 0.9188, 0.244, 0.9188, 0.3248, 0.8376, 0.3248, 0.8376, 0.244, 0.3248, 0.3248, 0.3248, 0.6459, 0.2436, 0.6459, 0.1624, 0.6459, 0.08121, 0.6459, 0.0, 0.6459, 9.68e-08, 0.3248, 0.3248, 0.6496, 0.3248, 0.3248, 0.406, 0.3248, 0.4872, 0.3248, 0.5684, 0.3248, 0.6496, 0.3248, 0.6496, 0.6496, 0.0, 0.0, 0.3247, 1.936e-08, 0.3247, 0.08121, 0.3247, 0.1624, 0.3247, 0.2436, 0.3247, 0.3248, 9.68e-09, 0.3248, 0.6496, 0.3248, 0.9745, 0.3248, 0.9745, 0.6496, 0.6496, 0.6496, 0.6496, 0.5684, 0.6496, 0.4872, 0.6496, 0.406, 0.9188, 0.001442, 0.9188, 0.08229, 0.8376, 0.08229, 0.8376, 0.001442, 0.9188, 0.08229, 0.9188, 0.1631, 0.8376, 0.1631, 0.8376, 0.08229, 0.9188, 0.1631, 0.9188, 0.244, 0.8376, 0.244, 0.8376, 0.1631, 1.0, 0.001442, 1.0, 0.08229, 0.9188, 0.08229, 0.9188, 0.001442, 0.3771, 0.6496, 0.4583, 0.6496, 0.4583, 0.8053, 0.3771, 0.7728, 0.9511, 0.8121, 0.9511, 0.8933, 0.7955, 0.8933, 0.763, 0.8121, 1.0, 0.08229, 1.0, 0.1631, 0.9188, 0.1631, 0.9188, 0.08229, 0.3247, 0.1624, 0.3247, 0.08121, 0.5128, 0.08121, 0.5128, 0.1624, 0.5395, 0.6496, 0.6207, 0.6496, 0.6207, 0.8378, 0.5395, 0.8378, 1.0, 0.1631, 1.0, 0.244, 0.9188, 0.244, 0.9188, 0.1631, 0.9511, 0.6496, 0.9511, 0.7308, 0.763, 0.7308, 0.763, 0.6496, 0.1624, 0.6459, 0.2436, 0.6459, 0.2436, 0.7676, 0.1624, 0.7676, 1.0, 0.244, 1.0, 0.3248, 0.9188, 0.3248, 0.9188, 0.244, 0.3247, 0.2436, 0.3247, 0.1624, 0.5128, 0.1624, 0.5128, 0.2436, 0.9511, 0.8933, 0.9511, 0.9745, 0.828, 0.9745, 0.7955, 0.8933, 0.4583, 0.8053, 0.5395, 0.8378, 0.561, 0.8798, 0.4467, 0.8341, 0.08863, 0.8819, 0.08863, 0.9632, 0.04165, 0.9962, 0.04165, 0.8819, 0.3771, 0.7728, 0.4583, 0.8053, 0.4467, 0.8341, 0.3324, 0.7884, 0.763, 0.8121, 0.7955, 0.8933, 0.7667, 0.9048, 0.7209, 0.7905, 0.7019, 0.8989, 0.7019, 0.9797, 0.6207, 0.9797, 0.6207, 0.8989, 0.6207, 0.8989, 0.6207, 0.9797, 0.5395, 0.9797, 0.5395, 0.8989, 0.7019, 0.9797, 0.7019, 1.061, 0.6207, 1.061, 0.6207, 0.9797, 0.6207, 0.9797, 0.6207, 1.061, 0.5395, 1.061, 0.5395, 0.9797, 0.6207, 0.6496, 0.7019, 0.6496, 0.7019, 0.8378, 0.6207, 0.8378, 0.9511, 0.7308, 0.9511, 0.8121, 0.763, 0.8121, 0.763, 0.7308, 0.4583, 0.6496, 0.5395, 0.6496, 0.5395, 0.8378, 0.4583, 0.8053, 0.08121, 0.6459, 0.1624, 0.6459, 0.1624, 0.7676, 0.08121, 0.7676, 0.2029, 1.039, 0.3172, 1.039, 0.3172, 1.058, 0.2029, 1.058, 0.7019, 1.027, 0.8162, 1.027, 0.8162, 1.047, 0.7019, 1.047, 0.3324, 0.7884, 0.4467, 0.8341, 0.4391, 0.8531, 0.3248, 0.8074, 0.7209, 0.7905, 0.7667, 0.9048, 0.7476, 0.9124, 0.7019, 0.7981, 0.7955, 0.8933, 0.828, 0.9745, 0.8124, 1.019, 0.7667, 0.9048, 0.2029, 0.9962, 0.2841, 0.9962, 0.3172, 1.039, 0.2029, 1.039, 0.1217, 0.9962, 0.2029, 0.9962, 0.2029, 1.039, 0.08863, 1.039, 0.08863, 0.8007, 0.08863, 0.8819, 0.04165, 0.8819, 0.04165, 0.7676, 0.08863, 0.7676, 0.2067, 0.7676, 0.2067, 0.8819, 0.08863, 0.8819, 0.08863, 0.8819, 0.2067, 0.8819, 0.2067, 0.9962, 0.08863, 0.9962, 0.2067, 0.7676, 0.3248, 0.7676, 0.3248, 0.8819, 0.2067, 0.8819, 0.2067, 0.8819, 0.3248, 0.8819, 0.3248, 0.9962, 0.2067, 0.9962, 0.8162, 1.027, 0.9305, 1.027, 0.9305, 1.047, 0.8162, 1.047, 0.4467, 0.8341, 0.561, 0.8798, 0.5534, 0.8989, 0.4391, 0.8531, 0.08863, 1.039, 0.2029, 1.039, 0.2029, 1.058, 0.08863, 1.058, 0.7667, 0.9048, 0.8124, 1.019, 0.7933, 1.027, 0.7476, 0.9124])
me_cube.materials.append(mat_material)
me_cube.use_remesh_preserve_volume = False
me_cube.use_remesh_preserve_attributes = False
me_cube.use_mirror_vertex_groups = False
me_cube.update()

# ---- objects
ob_stand = bpy.data.objects.new('stand', me_cube_003)
ob_blob = bpy.data.objects.new('blob', me_icosphere)
ob_greeble = bpy.data.objects.new('greeble', me_cube_001)
ob_core = bpy.data.objects.new('core', me_cube)

# ---- transforms, parenting, visibility, modifiers, constraints
ob_stand.location = (0.0, 0.0, 0.0)
ob_stand.lineart.crease_threshold = 0.0
ob_blob.location = (0.2984, 0.0, 1.035)
ob_blob.scale = (0.2, 0.2, 0.2)
ob_blob.lineart.crease_threshold = 0.0
ob_greeble.location = (-0.08837, 0.008216, 0.5741)
ob_greeble.scale = (0.1, 0.4, 0.1)
ob_greeble.lineart.crease_threshold = 0.0
ob_core.location = (0.0, 0.0, 0.2683)
ob_core.scale = (0.25, 0.25, 0.25)
ob_core.lock_rotations_4d = False
ob_core.empty_display_type = 'ARROWS'
ob_core.lineart.crease_threshold = 0.0

# ---- collection membership
col_collection_1.objects.link(ob_stand)
col_collection_1.objects.link(ob_blob)
col_collection_1.objects.link(ob_greeble)
col_collection_1.objects.link(ob_core)

# ---- scene / render settings (as saved in the file)
scene.frame_start = 1; scene.frame_end = 250; scene.frame_set(1)
scene.render.engine = 'BLENDER_EEVEE_NEXT'
scene.render.image_settings.compression = 90
scene.render.resolution_percentage = 50
scene.render.dither_intensity = 0.0
scene.cycles.use_denoising = False
scene.cycles.samples = 10
scene.cycles.sampling_pattern = 'TABULATED_SOBOL'
scene.cycles.light_sampling_threshold = 0.0
scene.cycles.use_adaptive_sampling = False
scene.cycles.use_light_tree = False
scene.cycles.blur_glossy = 0.0
scene.cycles.volume_bounces = 1
scene.cycles.pixel_filter_type = 'GAUSSIAN'
scene.cycles.sample_clamp_indirect = 0.0
scene.view_settings.view_transform = 'Standard'
bpy.context.view_layer.update()

# ---- added for rendering (the .blend has no active camera and no usable light): camera, sun
cam_auto = bpy.data.cameras.new('AutoCamera')
cam_auto.lens = 50.0
cam_auto.sensor_width = 36.0
cam_auto.clip_end = 1000.0
ob_auto_camera = bpy.data.objects.new('AutoCamera', cam_auto)
scene.collection.objects.link(ob_auto_camera)
ob_auto_camera.location = (1.73306, -2.02433, 2.05332)
ob_auto_camera.rotation_euler = (1.09748, -7.21219e-08, 0.694738)
scene.camera = ob_auto_camera
light_auto_sun = bpy.data.lights.new('AutoSun', 'SUN')
light_auto_sun.energy = 3.0
light_auto_sun.angle = 0.0523599
ob_auto_sun = bpy.data.objects.new('AutoSun', light_auto_sun)
scene.collection.objects.link(ob_auto_sun)
ob_auto_sun.rotation_euler = (0.872665, 0.174533, 0.523599)
bpy.context.view_layer.update()
